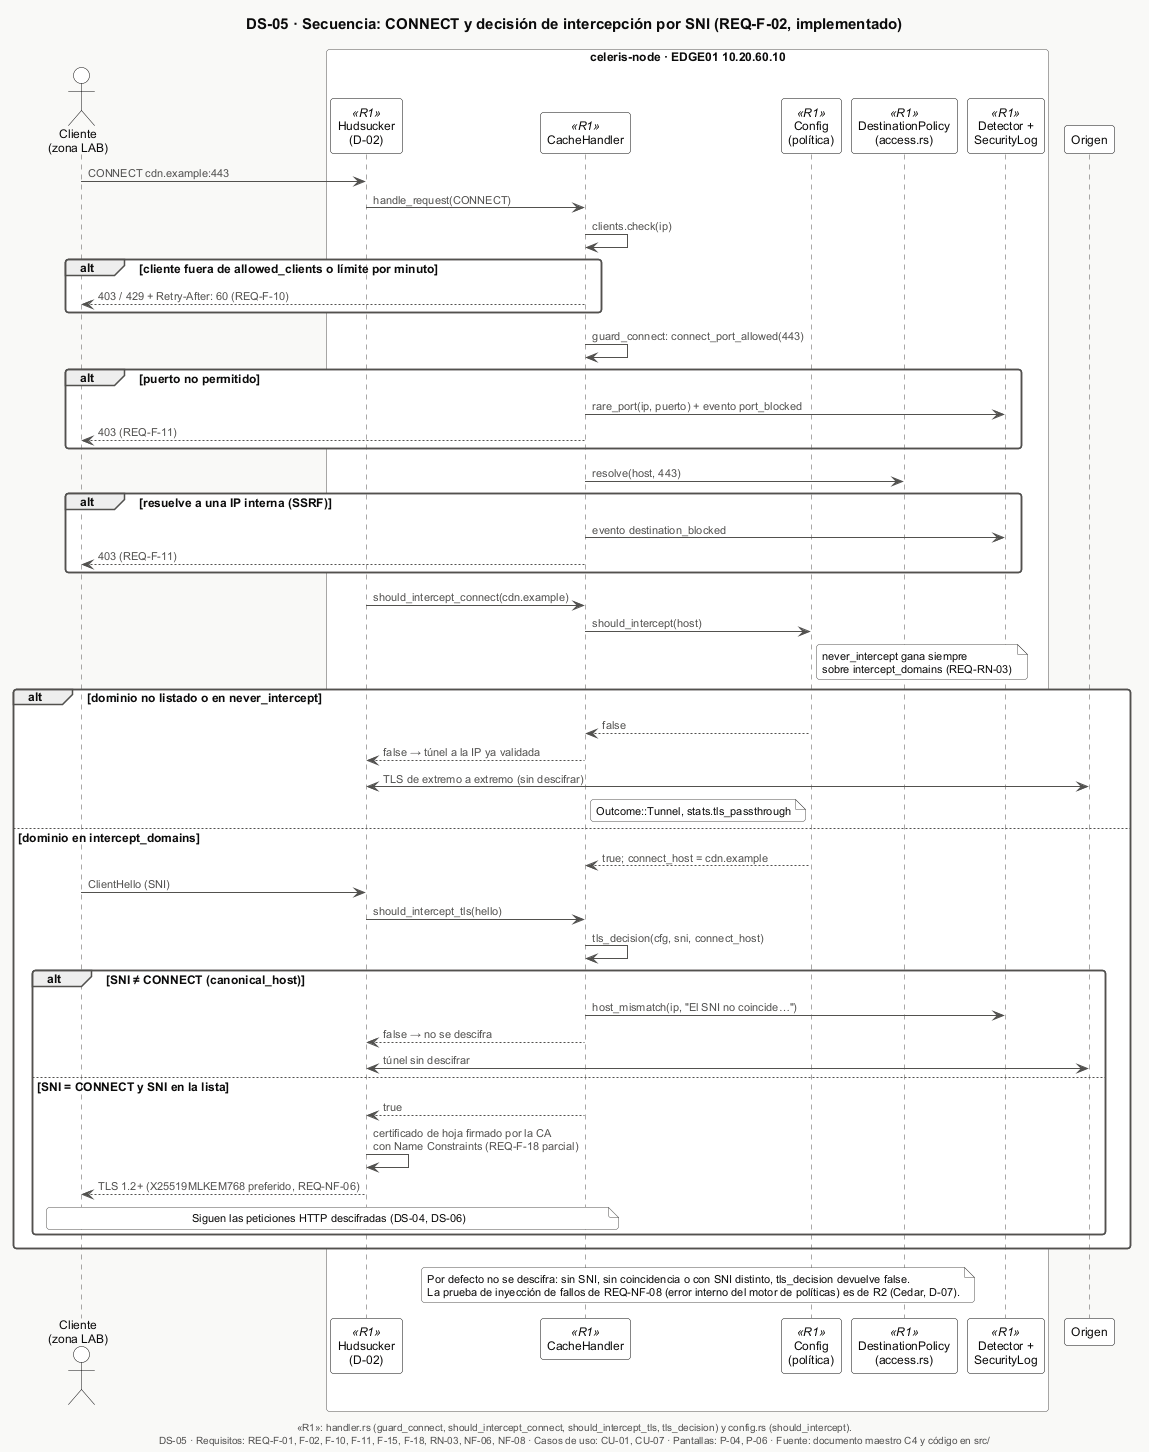

The diagram above was rendered by PlantUML. Its source (embedded in the PNG):
@startuml DS-05-secuencia-connect-sni
!include _estilo.iuml
title DS-05 · Secuencia: CONNECT y decisión de intercepción por SNI (REQ-F-02, implementado)
caption «R1»: handler.rs (guard_connect, should_intercept_connect, should_intercept_tls, tls_decision) y config.rs (should_intercept).

actor "Cliente\n(zona LAB)" as C
box "celeris-node · EDGE01 10.20.60.10" #FFFFFF
  participant "Hudsucker\n(D-02)" as HS <<R1>>
  participant "CacheHandler" as H <<R1>>
  participant "Config\n(política)" as P <<R1>>
  participant "DestinationPolicy\n(access.rs)" as D <<R1>>
  participant "Detector +\nSecurityLog" as DET <<R1>>
end box
participant "Origen" as O

C -> HS : CONNECT cdn.example:443
HS -> H : handle_request(CONNECT)
H -> H : clients.check(ip)
alt cliente fuera de allowed_clients o límite por minuto
  H --> C : 403 / 429 + Retry-After: 60 (REQ-F-10)
end
H -> H : guard_connect: connect_port_allowed(443)
alt puerto no permitido
  H -> DET : rare_port(ip, puerto) + evento port_blocked
  H --> C : 403 (REQ-F-11)
end
H -> D : resolve(host, 443)
alt resuelve a una IP interna (SSRF)
  H -> DET : evento destination_blocked
  H --> C : 403 (REQ-F-11)
end
HS -> H : should_intercept_connect(cdn.example)
H -> P : should_intercept(host)
note right of P : never_intercept gana siempre\nsobre intercept_domains (REQ-RN-03)

alt dominio no listado o en never_intercept
  P --> H : false
  H --> HS : false → túnel a la IP ya validada
  HS <-> O : TLS de extremo a extremo (sin descifrar)
  note right of H : Outcome::Tunnel, stats.tls_passthrough
else dominio en intercept_domains
  P --> H : true; connect_host = cdn.example
  C -> HS : ClientHello (SNI)
  HS -> H : should_intercept_tls(hello)
  H -> H : tls_decision(cfg, sni, connect_host)
  alt SNI ≠ CONNECT (canonical_host)
    H -> DET : host_mismatch(ip, "El SNI no coincide…")
    H --> HS : false → no se descifra
    HS <-> O : túnel sin descifrar
  else SNI = CONNECT y SNI en la lista
    H --> HS : true
    HS -> HS : certificado de hoja firmado por la CA\ncon Name Constraints (REQ-F-18 parcial)
    HS --> C : TLS 1.2+ (X25519MLKEM768 preferido, REQ-NF-06)
    note over C, H : Siguen las peticiones HTTP descifradas (DS-04, DS-06)
  end
end

note over H, P : Por defecto no se descifra: sin SNI, sin coincidencia o con SNI distinto, tls_decision devuelve false.\nLa prueba de inyección de fallos de REQ-NF-08 (error interno del motor de políticas) es de R2 (Cedar, D-07).

$pie("DS-05", "REQ-F-01, F-02, F-10, F-11, F-15, F-18, RN-03, NF-06, NF-08", "CU-01, CU-07", "P-04, P-06")
@enduml